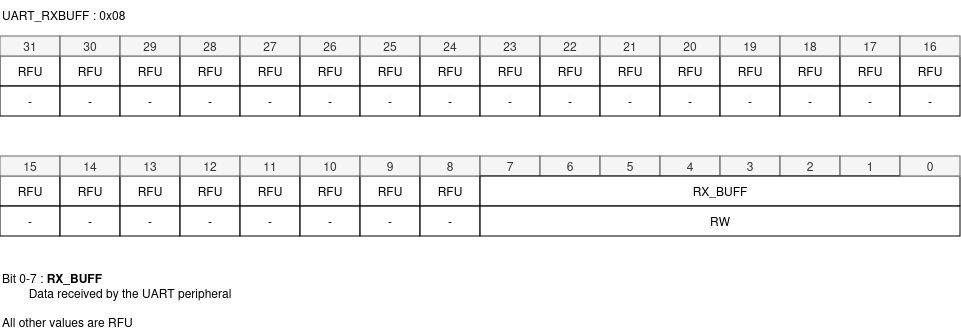

The diagram above was exported from draw.io. Its source (the exported page's mxGraphModel, read from the mxfile embedded in the PNG):
<mxGraphModel dx="2244" dy="2255" grid="1" gridSize="10" guides="1" tooltips="1" connect="1" arrows="1" fold="1" page="1" pageScale="1" pageWidth="850" pageHeight="1100" math="0" shadow="0">
  <root>
    <mxCell id="0" />
    <mxCell id="1" parent="0" />
    <mxCell id="2" value="RFU" style="rounded=0;whiteSpace=wrap;html=1;" vertex="1" parent="1">
      <mxGeometry x="100" y="209" width="60" height="30" as="geometry" />
    </mxCell>
    <mxCell id="3" value="&lt;span style=&quot;color: rgb(0, 0, 0); font-family: Helvetica; font-size: 12px; font-style: normal; font-variant-ligatures: normal; font-variant-caps: normal; font-weight: 400; letter-spacing: normal; orphans: 2; text-align: center; text-indent: 0px; text-transform: none; widows: 2; word-spacing: 0px; -webkit-text-stroke-width: 0px; background-color: rgb(251, 251, 251); text-decoration-thickness: initial; text-decoration-style: initial; text-decoration-color: initial; float: none; display: inline !important;&quot;&gt;-&lt;/span&gt;" style="rounded=0;whiteSpace=wrap;html=1;" vertex="1" parent="1">
      <mxGeometry x="100" y="239" width="60" height="30" as="geometry" />
    </mxCell>
    <mxCell id="4" value="31" style="rounded=0;whiteSpace=wrap;html=1;fillColor=#f5f5f5;fontColor=#333333;strokeColor=#666666;" vertex="1" parent="1">
      <mxGeometry x="100" y="189" width="60" height="20" as="geometry" />
    </mxCell>
    <mxCell id="5" value="RFU" style="rounded=0;whiteSpace=wrap;html=1;" vertex="1" parent="1">
      <mxGeometry x="160" y="209" width="60" height="30" as="geometry" />
    </mxCell>
    <mxCell id="6" value="-" style="rounded=0;whiteSpace=wrap;html=1;" vertex="1" parent="1">
      <mxGeometry x="160" y="239" width="60" height="30" as="geometry" />
    </mxCell>
    <mxCell id="7" value="30" style="rounded=0;whiteSpace=wrap;html=1;fillColor=#f5f5f5;fontColor=#333333;strokeColor=#666666;" vertex="1" parent="1">
      <mxGeometry x="160" y="189" width="60" height="20" as="geometry" />
    </mxCell>
    <mxCell id="8" value="RFU" style="rounded=0;whiteSpace=wrap;html=1;" vertex="1" parent="1">
      <mxGeometry x="220" y="209" width="60" height="30" as="geometry" />
    </mxCell>
    <mxCell id="9" value="-" style="rounded=0;whiteSpace=wrap;html=1;" vertex="1" parent="1">
      <mxGeometry x="220" y="239" width="60" height="30" as="geometry" />
    </mxCell>
    <mxCell id="10" value="29" style="rounded=0;whiteSpace=wrap;html=1;fillColor=#f5f5f5;fontColor=#333333;strokeColor=#666666;" vertex="1" parent="1">
      <mxGeometry x="220" y="189" width="60" height="20" as="geometry" />
    </mxCell>
    <mxCell id="11" value="RFU" style="rounded=0;whiteSpace=wrap;html=1;" vertex="1" parent="1">
      <mxGeometry x="280" y="209" width="60" height="30" as="geometry" />
    </mxCell>
    <mxCell id="12" value="-" style="rounded=0;whiteSpace=wrap;html=1;" vertex="1" parent="1">
      <mxGeometry x="280" y="239" width="60" height="30" as="geometry" />
    </mxCell>
    <mxCell id="13" value="28" style="rounded=0;whiteSpace=wrap;html=1;fillColor=#f5f5f5;fontColor=#333333;strokeColor=#666666;" vertex="1" parent="1">
      <mxGeometry x="280" y="189" width="60" height="20" as="geometry" />
    </mxCell>
    <mxCell id="14" value="RFU" style="rounded=0;whiteSpace=wrap;html=1;" vertex="1" parent="1">
      <mxGeometry x="340" y="209" width="60" height="30" as="geometry" />
    </mxCell>
    <mxCell id="15" value="-" style="rounded=0;whiteSpace=wrap;html=1;" vertex="1" parent="1">
      <mxGeometry x="340" y="239" width="60" height="30" as="geometry" />
    </mxCell>
    <mxCell id="16" value="27" style="rounded=0;whiteSpace=wrap;html=1;fillColor=#f5f5f5;fontColor=#333333;strokeColor=#666666;" vertex="1" parent="1">
      <mxGeometry x="340" y="189" width="60" height="20" as="geometry" />
    </mxCell>
    <mxCell id="17" value="RFU" style="rounded=0;whiteSpace=wrap;html=1;" vertex="1" parent="1">
      <mxGeometry x="400" y="209" width="60" height="30" as="geometry" />
    </mxCell>
    <mxCell id="18" value="&lt;span style=&quot;color: rgb(0, 0, 0); font-family: Helvetica; font-size: 12px; font-style: normal; font-variant-ligatures: normal; font-variant-caps: normal; font-weight: 400; letter-spacing: normal; orphans: 2; text-align: center; text-indent: 0px; text-transform: none; widows: 2; word-spacing: 0px; -webkit-text-stroke-width: 0px; background-color: rgb(251, 251, 251); text-decoration-thickness: initial; text-decoration-style: initial; text-decoration-color: initial; float: none; display: inline !important;&quot;&gt;-&lt;/span&gt;" style="rounded=0;whiteSpace=wrap;html=1;" vertex="1" parent="1">
      <mxGeometry x="400" y="239" width="60" height="30" as="geometry" />
    </mxCell>
    <mxCell id="19" value="26" style="rounded=0;whiteSpace=wrap;html=1;fillColor=#f5f5f5;fontColor=#333333;strokeColor=#666666;" vertex="1" parent="1">
      <mxGeometry x="400" y="189" width="60" height="20" as="geometry" />
    </mxCell>
    <mxCell id="20" value="&lt;span style=&quot;color: rgb(0, 0, 0); font-family: Helvetica; font-size: 12px; font-style: normal; font-variant-ligatures: normal; font-variant-caps: normal; font-weight: 400; letter-spacing: normal; orphans: 2; text-align: center; text-indent: 0px; text-transform: none; widows: 2; word-spacing: 0px; -webkit-text-stroke-width: 0px; background-color: rgb(251, 251, 251); text-decoration-thickness: initial; text-decoration-style: initial; text-decoration-color: initial; float: none; display: inline !important;&quot;&gt;RFU&lt;/span&gt;" style="rounded=0;whiteSpace=wrap;html=1;" vertex="1" parent="1">
      <mxGeometry x="460" y="209" width="60" height="30" as="geometry" />
    </mxCell>
    <mxCell id="21" value="&lt;span style=&quot;color: rgb(0, 0, 0); font-family: Helvetica; font-size: 12px; font-style: normal; font-variant-ligatures: normal; font-variant-caps: normal; font-weight: 400; letter-spacing: normal; orphans: 2; text-align: center; text-indent: 0px; text-transform: none; widows: 2; word-spacing: 0px; -webkit-text-stroke-width: 0px; background-color: rgb(251, 251, 251); text-decoration-thickness: initial; text-decoration-style: initial; text-decoration-color: initial; float: none; display: inline !important;&quot;&gt;-&lt;/span&gt;" style="rounded=0;whiteSpace=wrap;html=1;" vertex="1" parent="1">
      <mxGeometry x="460" y="239" width="60" height="30" as="geometry" />
    </mxCell>
    <mxCell id="22" value="25" style="rounded=0;whiteSpace=wrap;html=1;fillColor=#f5f5f5;fontColor=#333333;strokeColor=#666666;" vertex="1" parent="1">
      <mxGeometry x="460" y="189" width="60" height="20" as="geometry" />
    </mxCell>
    <mxCell id="23" value="RFU" style="rounded=0;whiteSpace=wrap;html=1;" vertex="1" parent="1">
      <mxGeometry x="520" y="209" width="60" height="30" as="geometry" />
    </mxCell>
    <mxCell id="24" value="&lt;span style=&quot;color: rgb(0, 0, 0); font-family: Helvetica; font-size: 12px; font-style: normal; font-variant-ligatures: normal; font-variant-caps: normal; font-weight: 400; letter-spacing: normal; orphans: 2; text-align: center; text-indent: 0px; text-transform: none; widows: 2; word-spacing: 0px; -webkit-text-stroke-width: 0px; background-color: rgb(251, 251, 251); text-decoration-thickness: initial; text-decoration-style: initial; text-decoration-color: initial; float: none; display: inline !important;&quot;&gt;-&lt;/span&gt;" style="rounded=0;whiteSpace=wrap;html=1;" vertex="1" parent="1">
      <mxGeometry x="520" y="239" width="60" height="30" as="geometry" />
    </mxCell>
    <mxCell id="25" value="24" style="rounded=0;whiteSpace=wrap;html=1;fillColor=#f5f5f5;fontColor=#333333;strokeColor=#666666;" vertex="1" parent="1">
      <mxGeometry x="520" y="189" width="60" height="20" as="geometry" />
    </mxCell>
    <mxCell id="26" value="RFU" style="rounded=0;whiteSpace=wrap;html=1;" vertex="1" parent="1">
      <mxGeometry x="580" y="209" width="60" height="30" as="geometry" />
    </mxCell>
    <mxCell id="27" value="&lt;span style=&quot;color: rgb(0, 0, 0); font-family: Helvetica; font-size: 12px; font-style: normal; font-variant-ligatures: normal; font-variant-caps: normal; font-weight: 400; letter-spacing: normal; orphans: 2; text-align: center; text-indent: 0px; text-transform: none; widows: 2; word-spacing: 0px; -webkit-text-stroke-width: 0px; background-color: rgb(251, 251, 251); text-decoration-thickness: initial; text-decoration-style: initial; text-decoration-color: initial; float: none; display: inline !important;&quot;&gt;-&lt;/span&gt;" style="rounded=0;whiteSpace=wrap;html=1;" vertex="1" parent="1">
      <mxGeometry x="580" y="239" width="60" height="30" as="geometry" />
    </mxCell>
    <mxCell id="28" value="23" style="rounded=0;whiteSpace=wrap;html=1;fillColor=#f5f5f5;fontColor=#333333;strokeColor=#666666;" vertex="1" parent="1">
      <mxGeometry x="580" y="189" width="60" height="20" as="geometry" />
    </mxCell>
    <mxCell id="29" value="RFU" style="rounded=0;whiteSpace=wrap;html=1;" vertex="1" parent="1">
      <mxGeometry x="640" y="209" width="60" height="30" as="geometry" />
    </mxCell>
    <mxCell id="30" value="&lt;span style=&quot;color: rgb(0, 0, 0); font-family: Helvetica; font-size: 12px; font-style: normal; font-variant-ligatures: normal; font-variant-caps: normal; font-weight: 400; letter-spacing: normal; orphans: 2; text-align: center; text-indent: 0px; text-transform: none; widows: 2; word-spacing: 0px; -webkit-text-stroke-width: 0px; background-color: rgb(251, 251, 251); text-decoration-thickness: initial; text-decoration-style: initial; text-decoration-color: initial; float: none; display: inline !important;&quot;&gt;-&lt;/span&gt;" style="rounded=0;whiteSpace=wrap;html=1;" vertex="1" parent="1">
      <mxGeometry x="640" y="239" width="60" height="30" as="geometry" />
    </mxCell>
    <mxCell id="31" value="22" style="rounded=0;whiteSpace=wrap;html=1;fillColor=#f5f5f5;fontColor=#333333;strokeColor=#666666;" vertex="1" parent="1">
      <mxGeometry x="640" y="189" width="60" height="20" as="geometry" />
    </mxCell>
    <mxCell id="32" value="RFU" style="rounded=0;whiteSpace=wrap;html=1;" vertex="1" parent="1">
      <mxGeometry x="700" y="209" width="60" height="30" as="geometry" />
    </mxCell>
    <mxCell id="33" value="&lt;span style=&quot;color: rgb(0, 0, 0); font-family: Helvetica; font-size: 12px; font-style: normal; font-variant-ligatures: normal; font-variant-caps: normal; font-weight: 400; letter-spacing: normal; orphans: 2; text-align: center; text-indent: 0px; text-transform: none; widows: 2; word-spacing: 0px; -webkit-text-stroke-width: 0px; background-color: rgb(251, 251, 251); text-decoration-thickness: initial; text-decoration-style: initial; text-decoration-color: initial; float: none; display: inline !important;&quot;&gt;-&lt;/span&gt;" style="rounded=0;whiteSpace=wrap;html=1;" vertex="1" parent="1">
      <mxGeometry x="700" y="239" width="60" height="30" as="geometry" />
    </mxCell>
    <mxCell id="34" value="21" style="rounded=0;whiteSpace=wrap;html=1;fillColor=#f5f5f5;fontColor=#333333;strokeColor=#666666;" vertex="1" parent="1">
      <mxGeometry x="700" y="189" width="60" height="20" as="geometry" />
    </mxCell>
    <mxCell id="35" value="RFU" style="rounded=0;whiteSpace=wrap;html=1;" vertex="1" parent="1">
      <mxGeometry x="760" y="209" width="60" height="30" as="geometry" />
    </mxCell>
    <mxCell id="36" value="&lt;span style=&quot;color: rgb(0, 0, 0); font-family: Helvetica; font-size: 12px; font-style: normal; font-variant-ligatures: normal; font-variant-caps: normal; font-weight: 400; letter-spacing: normal; orphans: 2; text-align: center; text-indent: 0px; text-transform: none; widows: 2; word-spacing: 0px; -webkit-text-stroke-width: 0px; background-color: rgb(251, 251, 251); text-decoration-thickness: initial; text-decoration-style: initial; text-decoration-color: initial; float: none; display: inline !important;&quot;&gt;-&lt;/span&gt;" style="rounded=0;whiteSpace=wrap;html=1;" vertex="1" parent="1">
      <mxGeometry x="760" y="239" width="60" height="30" as="geometry" />
    </mxCell>
    <mxCell id="37" value="20" style="rounded=0;whiteSpace=wrap;html=1;fillColor=#f5f5f5;fontColor=#333333;strokeColor=#666666;" vertex="1" parent="1">
      <mxGeometry x="760" y="189" width="60" height="20" as="geometry" />
    </mxCell>
    <mxCell id="38" value="RFU" style="rounded=0;whiteSpace=wrap;html=1;" vertex="1" parent="1">
      <mxGeometry x="820" y="209" width="60" height="30" as="geometry" />
    </mxCell>
    <mxCell id="39" value="&lt;span style=&quot;color: rgb(0, 0, 0); font-family: Helvetica; font-size: 12px; font-style: normal; font-variant-ligatures: normal; font-variant-caps: normal; font-weight: 400; letter-spacing: normal; orphans: 2; text-align: center; text-indent: 0px; text-transform: none; widows: 2; word-spacing: 0px; -webkit-text-stroke-width: 0px; background-color: rgb(251, 251, 251); text-decoration-thickness: initial; text-decoration-style: initial; text-decoration-color: initial; float: none; display: inline !important;&quot;&gt;-&lt;/span&gt;" style="rounded=0;whiteSpace=wrap;html=1;" vertex="1" parent="1">
      <mxGeometry x="820" y="239" width="60" height="30" as="geometry" />
    </mxCell>
    <mxCell id="40" value="19" style="rounded=0;whiteSpace=wrap;html=1;fillColor=#f5f5f5;fontColor=#333333;strokeColor=#666666;" vertex="1" parent="1">
      <mxGeometry x="820" y="189" width="60" height="20" as="geometry" />
    </mxCell>
    <mxCell id="41" value="RFU" style="rounded=0;whiteSpace=wrap;html=1;" vertex="1" parent="1">
      <mxGeometry x="880" y="209" width="60" height="30" as="geometry" />
    </mxCell>
    <mxCell id="42" value="&lt;span style=&quot;color: rgb(0, 0, 0); font-family: Helvetica; font-size: 12px; font-style: normal; font-variant-ligatures: normal; font-variant-caps: normal; font-weight: 400; letter-spacing: normal; orphans: 2; text-align: center; text-indent: 0px; text-transform: none; widows: 2; word-spacing: 0px; -webkit-text-stroke-width: 0px; background-color: rgb(251, 251, 251); text-decoration-thickness: initial; text-decoration-style: initial; text-decoration-color: initial; float: none; display: inline !important;&quot;&gt;-&lt;/span&gt;" style="rounded=0;whiteSpace=wrap;html=1;" vertex="1" parent="1">
      <mxGeometry x="880" y="239" width="60" height="30" as="geometry" />
    </mxCell>
    <mxCell id="43" value="18" style="rounded=0;whiteSpace=wrap;html=1;fillColor=#f5f5f5;fontColor=#333333;strokeColor=#666666;" vertex="1" parent="1">
      <mxGeometry x="880" y="189" width="60" height="20" as="geometry" />
    </mxCell>
    <mxCell id="44" value="RFU" style="rounded=0;whiteSpace=wrap;html=1;" vertex="1" parent="1">
      <mxGeometry x="940" y="209" width="60" height="30" as="geometry" />
    </mxCell>
    <mxCell id="45" value="&lt;span style=&quot;color: rgb(0, 0, 0); font-family: Helvetica; font-size: 12px; font-style: normal; font-variant-ligatures: normal; font-variant-caps: normal; font-weight: 400; letter-spacing: normal; orphans: 2; text-align: center; text-indent: 0px; text-transform: none; widows: 2; word-spacing: 0px; -webkit-text-stroke-width: 0px; background-color: rgb(251, 251, 251); text-decoration-thickness: initial; text-decoration-style: initial; text-decoration-color: initial; float: none; display: inline !important;&quot;&gt;-&lt;/span&gt;" style="rounded=0;whiteSpace=wrap;html=1;" vertex="1" parent="1">
      <mxGeometry x="940" y="239" width="60" height="30" as="geometry" />
    </mxCell>
    <mxCell id="46" value="17" style="rounded=0;whiteSpace=wrap;html=1;fillColor=#f5f5f5;fontColor=#333333;strokeColor=#666666;" vertex="1" parent="1">
      <mxGeometry x="940" y="189" width="60" height="20" as="geometry" />
    </mxCell>
    <mxCell id="47" value="RFU" style="rounded=0;whiteSpace=wrap;html=1;" vertex="1" parent="1">
      <mxGeometry x="1000" y="209" width="60" height="30" as="geometry" />
    </mxCell>
    <mxCell id="48" value="&lt;span style=&quot;color: rgb(0, 0, 0); font-family: Helvetica; font-size: 12px; font-style: normal; font-variant-ligatures: normal; font-variant-caps: normal; font-weight: 400; letter-spacing: normal; orphans: 2; text-align: center; text-indent: 0px; text-transform: none; widows: 2; word-spacing: 0px; -webkit-text-stroke-width: 0px; background-color: rgb(251, 251, 251); text-decoration-thickness: initial; text-decoration-style: initial; text-decoration-color: initial; float: none; display: inline !important;&quot;&gt;-&lt;/span&gt;" style="rounded=0;whiteSpace=wrap;html=1;" vertex="1" parent="1">
      <mxGeometry x="1000" y="239" width="60" height="30" as="geometry" />
    </mxCell>
    <mxCell id="49" value="16" style="rounded=0;whiteSpace=wrap;html=1;fillColor=#f5f5f5;fontColor=#333333;strokeColor=#666666;" vertex="1" parent="1">
      <mxGeometry x="1000" y="189" width="60" height="20" as="geometry" />
    </mxCell>
    <mxCell id="50" value="RFU" style="rounded=0;whiteSpace=wrap;html=1;" vertex="1" parent="1">
      <mxGeometry x="100" y="329" width="60" height="30" as="geometry" />
    </mxCell>
    <mxCell id="51" value="-" style="rounded=0;whiteSpace=wrap;html=1;" vertex="1" parent="1">
      <mxGeometry x="100" y="359" width="60" height="30" as="geometry" />
    </mxCell>
    <mxCell id="52" value="15" style="rounded=0;whiteSpace=wrap;html=1;fillColor=#f5f5f5;fontColor=#333333;strokeColor=#666666;" vertex="1" parent="1">
      <mxGeometry x="100" y="309" width="60" height="20" as="geometry" />
    </mxCell>
    <mxCell id="53" value="RFU" style="rounded=0;whiteSpace=wrap;html=1;" vertex="1" parent="1">
      <mxGeometry x="160" y="329" width="60" height="30" as="geometry" />
    </mxCell>
    <mxCell id="54" value="-" style="rounded=0;whiteSpace=wrap;html=1;" vertex="1" parent="1">
      <mxGeometry x="160" y="359" width="60" height="30" as="geometry" />
    </mxCell>
    <mxCell id="55" value="14" style="rounded=0;whiteSpace=wrap;html=1;fillColor=#f5f5f5;fontColor=#333333;strokeColor=#666666;" vertex="1" parent="1">
      <mxGeometry x="160" y="309" width="60" height="20" as="geometry" />
    </mxCell>
    <mxCell id="56" value="RFU" style="rounded=0;whiteSpace=wrap;html=1;" vertex="1" parent="1">
      <mxGeometry x="220" y="329" width="60" height="30" as="geometry" />
    </mxCell>
    <mxCell id="57" value="-" style="rounded=0;whiteSpace=wrap;html=1;" vertex="1" parent="1">
      <mxGeometry x="220" y="359" width="60" height="30" as="geometry" />
    </mxCell>
    <mxCell id="58" value="13" style="rounded=0;whiteSpace=wrap;html=1;fillColor=#f5f5f5;fontColor=#333333;strokeColor=#666666;" vertex="1" parent="1">
      <mxGeometry x="220" y="309" width="60" height="20" as="geometry" />
    </mxCell>
    <mxCell id="59" value="RFU" style="rounded=0;whiteSpace=wrap;html=1;" vertex="1" parent="1">
      <mxGeometry x="280" y="329" width="60" height="30" as="geometry" />
    </mxCell>
    <mxCell id="60" value="-" style="rounded=0;whiteSpace=wrap;html=1;" vertex="1" parent="1">
      <mxGeometry x="280" y="359" width="60" height="30" as="geometry" />
    </mxCell>
    <mxCell id="61" value="12" style="rounded=0;whiteSpace=wrap;html=1;fillColor=#f5f5f5;fontColor=#333333;strokeColor=#666666;" vertex="1" parent="1">
      <mxGeometry x="280" y="309" width="60" height="20" as="geometry" />
    </mxCell>
    <mxCell id="62" value="RFU" style="rounded=0;whiteSpace=wrap;html=1;" vertex="1" parent="1">
      <mxGeometry x="340" y="329" width="60" height="30" as="geometry" />
    </mxCell>
    <mxCell id="63" value="-" style="rounded=0;whiteSpace=wrap;html=1;" vertex="1" parent="1">
      <mxGeometry x="340" y="359" width="60" height="30" as="geometry" />
    </mxCell>
    <mxCell id="64" value="11" style="rounded=0;whiteSpace=wrap;html=1;fillColor=#f5f5f5;fontColor=#333333;strokeColor=#666666;" vertex="1" parent="1">
      <mxGeometry x="340" y="309" width="60" height="20" as="geometry" />
    </mxCell>
    <mxCell id="65" value="RFU" style="rounded=0;whiteSpace=wrap;html=1;" vertex="1" parent="1">
      <mxGeometry x="400" y="329" width="60" height="30" as="geometry" />
    </mxCell>
    <mxCell id="66" value="-" style="rounded=0;whiteSpace=wrap;html=1;" vertex="1" parent="1">
      <mxGeometry x="400" y="359" width="60" height="30" as="geometry" />
    </mxCell>
    <mxCell id="67" value="10" style="rounded=0;whiteSpace=wrap;html=1;fillColor=#f5f5f5;fontColor=#333333;strokeColor=#666666;" vertex="1" parent="1">
      <mxGeometry x="400" y="309" width="60" height="20" as="geometry" />
    </mxCell>
    <mxCell id="68" value="RFU" style="rounded=0;whiteSpace=wrap;html=1;" vertex="1" parent="1">
      <mxGeometry x="460" y="329" width="60" height="30" as="geometry" />
    </mxCell>
    <mxCell id="69" value="-" style="rounded=0;whiteSpace=wrap;html=1;" vertex="1" parent="1">
      <mxGeometry x="460" y="359" width="60" height="30" as="geometry" />
    </mxCell>
    <mxCell id="70" value="9" style="rounded=0;whiteSpace=wrap;html=1;fillColor=#f5f5f5;fontColor=#333333;strokeColor=#666666;" vertex="1" parent="1">
      <mxGeometry x="460" y="309" width="60" height="20" as="geometry" />
    </mxCell>
    <mxCell id="71" value="RFU" style="rounded=0;whiteSpace=wrap;html=1;" vertex="1" parent="1">
      <mxGeometry x="520" y="329" width="60" height="30" as="geometry" />
    </mxCell>
    <mxCell id="72" value="-" style="rounded=0;whiteSpace=wrap;html=1;" vertex="1" parent="1">
      <mxGeometry x="520" y="359" width="60" height="30" as="geometry" />
    </mxCell>
    <mxCell id="73" value="8" style="rounded=0;whiteSpace=wrap;html=1;fillColor=#f5f5f5;fontColor=#333333;strokeColor=#666666;" vertex="1" parent="1">
      <mxGeometry x="520" y="309" width="60" height="20" as="geometry" />
    </mxCell>
    <mxCell id="74" value="7" style="rounded=0;whiteSpace=wrap;html=1;fillColor=#f5f5f5;fontColor=#333333;strokeColor=#666666;" vertex="1" parent="1">
      <mxGeometry x="580" y="309" width="60" height="20" as="geometry" />
    </mxCell>
    <mxCell id="75" value="6" style="rounded=0;whiteSpace=wrap;html=1;fillColor=#f5f5f5;fontColor=#333333;strokeColor=#666666;" vertex="1" parent="1">
      <mxGeometry x="640" y="309" width="60" height="20" as="geometry" />
    </mxCell>
    <mxCell id="76" value="5" style="rounded=0;whiteSpace=wrap;html=1;fillColor=#f5f5f5;fontColor=#333333;strokeColor=#666666;" vertex="1" parent="1">
      <mxGeometry x="700" y="309" width="60" height="20" as="geometry" />
    </mxCell>
    <mxCell id="77" value="4" style="rounded=0;whiteSpace=wrap;html=1;fillColor=#f5f5f5;fontColor=#333333;strokeColor=#666666;" vertex="1" parent="1">
      <mxGeometry x="760" y="309" width="60" height="20" as="geometry" />
    </mxCell>
    <mxCell id="78" value="3" style="rounded=0;whiteSpace=wrap;html=1;fillColor=#f5f5f5;fontColor=#333333;strokeColor=#666666;" vertex="1" parent="1">
      <mxGeometry x="820" y="309" width="60" height="20" as="geometry" />
    </mxCell>
    <mxCell id="79" value="2" style="rounded=0;whiteSpace=wrap;html=1;fillColor=#f5f5f5;fontColor=#333333;strokeColor=#666666;" vertex="1" parent="1">
      <mxGeometry x="880" y="309" width="60" height="20" as="geometry" />
    </mxCell>
    <mxCell id="80" value="1" style="rounded=0;whiteSpace=wrap;html=1;fillColor=#f5f5f5;fontColor=#333333;strokeColor=#666666;" vertex="1" parent="1">
      <mxGeometry x="940" y="309" width="60" height="20" as="geometry" />
    </mxCell>
    <mxCell id="81" value="RX_BUFF" style="rounded=0;whiteSpace=wrap;html=1;" vertex="1" parent="1">
      <mxGeometry x="580" y="329" width="480" height="30" as="geometry" />
    </mxCell>
    <mxCell id="82" value="RW" style="rounded=0;whiteSpace=wrap;html=1;" vertex="1" parent="1">
      <mxGeometry x="580" y="359" width="480" height="30" as="geometry" />
    </mxCell>
    <mxCell id="83" value="0" style="rounded=0;whiteSpace=wrap;html=1;fillColor=#f5f5f5;fontColor=#333333;strokeColor=#666666;" vertex="1" parent="1">
      <mxGeometry x="1000" y="309" width="60" height="20" as="geometry" />
    </mxCell>
    <mxCell id="84" value="UART_RXBUFF : 0x08" style="text;html=1;align=left;verticalAlign=middle;resizable=0;points=[];autosize=1;strokeColor=none;fillColor=none;" vertex="1" parent="1">
      <mxGeometry x="100" y="153" width="150" height="30" as="geometry" />
    </mxCell>
    <mxCell id="85" value="Bit 0-7 : &lt;b&gt;RX_BUFF&lt;/b&gt;&lt;br&gt;&lt;div&gt;&lt;span style=&quot;font-weight: bold; white-space: pre;&quot;&gt;&#09;&lt;/span&gt;&lt;span lang=&quot;en&quot; class=&quot;HwtZe&quot;&gt;&lt;span class=&quot;jCAhz ChMk0b&quot;&gt;&lt;span class=&quot;ryNqvb&quot;&gt;Data received by the UART peripheral&lt;/span&gt;&lt;/span&gt;&lt;/span&gt;&lt;span class=&quot;ZSCsVd&quot;&gt;&lt;span class=&quot;azoIfb&quot;&gt;&lt;/span&gt;&lt;/span&gt;&lt;span class=&quot;ZSCsVd&quot;&gt;&lt;span class=&quot;azoIfb&quot;&gt;&lt;/span&gt;&lt;/span&gt;&lt;/div&gt;&lt;div&gt;&lt;div&gt;&lt;div&gt;&lt;div&gt;&lt;br&gt;&lt;/div&gt;&lt;/div&gt;&lt;/div&gt;&lt;/div&gt;&lt;div&gt;&lt;span style=&quot;white-space: pre;&quot;&gt;&lt;/span&gt;All other values are RFU&lt;span style=&quot;white-space: pre;&quot;&gt;&lt;/span&gt;&lt;/div&gt;" style="text;html=1;align=left;verticalAlign=middle;resizable=0;points=[];autosize=1;strokeColor=none;fillColor=none;rotation=0;" vertex="1" parent="1">
      <mxGeometry x="100" y="418" width="250" height="70" as="geometry" />
    </mxCell>
  </root>
</mxGraphModel>